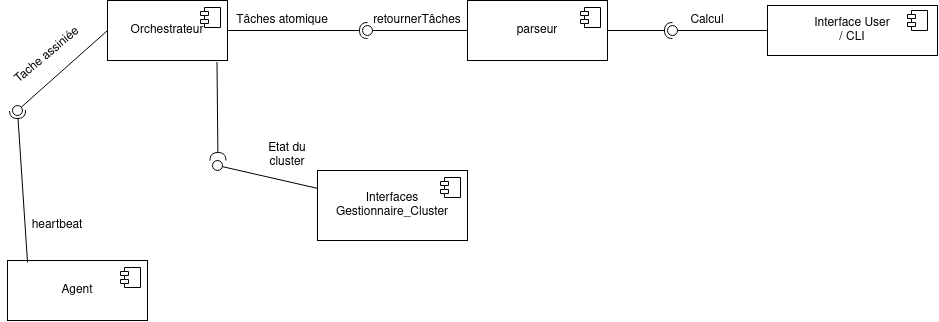

The diagram above was exported from draw.io. Its source (the exported page's mxGraphModel, read from the mxfile embedded in the PNG):
<mxGraphModel dx="2331" dy="771" grid="1" gridSize="10" guides="1" tooltips="1" connect="1" arrows="1" fold="1" page="1" pageScale="1" pageWidth="827" pageHeight="1169" math="0" shadow="0">
  <root>
    <mxCell id="0" />
    <mxCell id="1" parent="0" />
    <mxCell id="a4AjbsoPxYVGX9kpmuuV-2" parent="1" style="html=1;dropTarget=0;whiteSpace=wrap;" value="parseur" vertex="1">
      <mxGeometry height="60" width="140" x="320" y="170" as="geometry" />
    </mxCell>
    <mxCell id="a4AjbsoPxYVGX9kpmuuV-3" parent="a4AjbsoPxYVGX9kpmuuV-2" style="shape=module;jettyWidth=8;jettyHeight=4;" value="" vertex="1">
      <mxGeometry height="20" relative="1" width="20" x="1" as="geometry">
        <mxPoint x="-27" y="7" as="offset" />
      </mxGeometry>
    </mxCell>
    <mxCell id="56tMj8RuChbP_5ZJwaTl-1" edge="1" parent="1" source="a4AjbsoPxYVGX9kpmuuV-2" style="rounded=0;orthogonalLoop=1;jettySize=auto;html=1;endArrow=halfCircle;endFill=0;endSize=6;strokeWidth=1;sketch=0;exitX=1;exitY=0.5;exitDx=0;exitDy=0;" target="56tMj8RuChbP_5ZJwaTl-3" value="">
      <mxGeometry relative="1" as="geometry">
        <mxPoint x="430" y="345" as="sourcePoint" />
      </mxGeometry>
    </mxCell>
    <mxCell id="56tMj8RuChbP_5ZJwaTl-2" edge="1" parent="1" source="56tMj8RuChbP_5ZJwaTl-7" style="rounded=0;orthogonalLoop=1;jettySize=auto;html=1;endArrow=oval;endFill=0;sketch=0;sourcePerimeterSpacing=0;targetPerimeterSpacing=0;endSize=10;entryX=0.9;entryY=0.55;entryDx=0;entryDy=0;entryPerimeter=0;" target="56tMj8RuChbP_5ZJwaTl-3" value="">
      <mxGeometry relative="1" as="geometry">
        <mxPoint x="520" y="200" as="sourcePoint" />
        <mxPoint x="160" y="200" as="targetPoint" />
      </mxGeometry>
    </mxCell>
    <mxCell id="56tMj8RuChbP_5ZJwaTl-3" parent="1" style="ellipse;whiteSpace=wrap;html=1;align=center;aspect=fixed;fillColor=none;strokeColor=none;resizable=0;perimeter=centerPerimeter;rotatable=0;allowArrows=0;points=[];outlineConnect=1;" value="" vertex="1">
      <mxGeometry height="10" width="10" x="520" y="195" as="geometry" />
    </mxCell>
    <mxCell id="56tMj8RuChbP_5ZJwaTl-6" parent="1" style="ellipse;whiteSpace=wrap;html=1;align=center;aspect=fixed;fillColor=none;strokeColor=none;resizable=0;perimeter=centerPerimeter;rotatable=0;allowArrows=0;points=[];outlineConnect=1;" value="" vertex="1">
      <mxGeometry height="10" width="10" x="260" y="195" as="geometry" />
    </mxCell>
    <mxCell id="56tMj8RuChbP_5ZJwaTl-7" parent="1" style="html=1;dropTarget=0;whiteSpace=wrap;" value="&lt;div&gt;Interface User&lt;/div&gt;&lt;div&gt;/ CLI&lt;/div&gt;" vertex="1">
      <mxGeometry height="50" width="170" x="620" y="175" as="geometry" />
    </mxCell>
    <mxCell id="56tMj8RuChbP_5ZJwaTl-9" parent="1" style="html=1;dropTarget=0;whiteSpace=wrap;" value="Orchestrateur" vertex="1">
      <mxGeometry height="60" width="120" x="-40" y="170" as="geometry" />
    </mxCell>
    <mxCell id="56tMj8RuChbP_5ZJwaTl-10" parent="56tMj8RuChbP_5ZJwaTl-9" style="shape=module;jettyWidth=8;jettyHeight=4;" value="" vertex="1">
      <mxGeometry height="20" relative="1" width="20" x="1" as="geometry">
        <mxPoint x="-27" y="7" as="offset" />
      </mxGeometry>
    </mxCell>
    <mxCell id="56tMj8RuChbP_5ZJwaTl-11" edge="1" parent="1" source="56tMj8RuChbP_5ZJwaTl-9" style="rounded=0;orthogonalLoop=1;jettySize=auto;html=1;endArrow=halfCircle;endFill=0;endSize=6;strokeWidth=1;sketch=0;exitX=1;exitY=0.5;exitDx=0;exitDy=0;" value="">
      <mxGeometry relative="1" as="geometry">
        <mxPoint x="190" y="201" as="sourcePoint" />
        <mxPoint x="220" y="200" as="targetPoint" />
      </mxGeometry>
    </mxCell>
    <mxCell id="56tMj8RuChbP_5ZJwaTl-12" edge="1" parent="1" source="a4AjbsoPxYVGX9kpmuuV-2" style="rounded=0;orthogonalLoop=1;jettySize=auto;html=1;endArrow=oval;endFill=0;sketch=0;sourcePerimeterSpacing=0;targetPerimeterSpacing=0;endSize=10;exitX=0;exitY=0.5;exitDx=0;exitDy=0;" value="">
      <mxGeometry relative="1" as="geometry">
        <mxPoint x="390" y="305" as="sourcePoint" />
        <mxPoint x="220" y="200" as="targetPoint" />
      </mxGeometry>
    </mxCell>
    <mxCell id="56tMj8RuChbP_5ZJwaTl-13" parent="1" style="ellipse;whiteSpace=wrap;html=1;align=center;aspect=fixed;fillColor=none;strokeColor=none;resizable=0;perimeter=centerPerimeter;rotatable=0;allowArrows=0;points=[];outlineConnect=1;" value="" vertex="1">
      <mxGeometry height="10" width="10" x="405" y="300" as="geometry" />
    </mxCell>
    <mxCell id="56tMj8RuChbP_5ZJwaTl-14" parent="1" style="text;html=1;whiteSpace=wrap;strokeColor=none;fillColor=none;align=center;verticalAlign=middle;rounded=0;" value="heartbeat" vertex="1">
      <mxGeometry height="30" width="60" x="-120" y="380" as="geometry" />
    </mxCell>
    <mxCell id="Ldln2meK1dMnLCLNZ84v-1" parent="1" style="html=1;dropTarget=0;whiteSpace=wrap;" value="Agent" vertex="1">
      <mxGeometry height="60" width="140" x="-140" y="430" as="geometry" />
    </mxCell>
    <mxCell id="Ldln2meK1dMnLCLNZ84v-2" parent="Ldln2meK1dMnLCLNZ84v-1" style="shape=module;jettyWidth=8;jettyHeight=4;" value="" vertex="1">
      <mxGeometry height="20" relative="1" width="20" x="1" as="geometry">
        <mxPoint x="-27" y="7" as="offset" />
      </mxGeometry>
    </mxCell>
    <mxCell id="Ldln2meK1dMnLCLNZ84v-4" parent="1" style="text;html=1;whiteSpace=wrap;strokeColor=none;fillColor=none;align=center;verticalAlign=middle;rounded=0;" value="Calcul" vertex="1">
      <mxGeometry height="30" width="60" x="530" y="175" as="geometry" />
    </mxCell>
    <mxCell id="Ldln2meK1dMnLCLNZ84v-6" parent="1" style="text;html=1;whiteSpace=wrap;strokeColor=none;fillColor=none;align=center;verticalAlign=middle;rounded=0;" value="retournerTâches" vertex="1">
      <mxGeometry height="30" width="60" x="240" y="175" as="geometry" />
    </mxCell>
    <mxCell id="Ldln2meK1dMnLCLNZ84v-8" edge="1" parent="1" source="Ldln2meK1dMnLCLNZ84v-1" style="rounded=0;orthogonalLoop=1;jettySize=auto;html=1;endArrow=halfCircle;endFill=0;endSize=6;strokeWidth=1;sketch=0;exitX=0.143;exitY=0.033;exitDx=0;exitDy=0;exitPerimeter=0;" value="">
      <mxGeometry relative="1" as="geometry">
        <mxPoint x="-130" y="400" as="sourcePoint" />
        <mxPoint x="-130" y="280" as="targetPoint" />
      </mxGeometry>
    </mxCell>
    <mxCell id="Ldln2meK1dMnLCLNZ84v-9" edge="1" parent="1" source="56tMj8RuChbP_5ZJwaTl-9" style="rounded=0;orthogonalLoop=1;jettySize=auto;html=1;endArrow=oval;endFill=0;sketch=0;sourcePerimeterSpacing=0;targetPerimeterSpacing=0;endSize=10;exitX=0;exitY=0.5;exitDx=0;exitDy=0;" value="">
      <mxGeometry relative="1" as="geometry">
        <mxPoint x="410" y="345" as="sourcePoint" />
        <mxPoint x="-130" y="280" as="targetPoint" />
      </mxGeometry>
    </mxCell>
    <mxCell id="Ldln2meK1dMnLCLNZ84v-11" parent="1" style="text;html=1;whiteSpace=wrap;strokeColor=none;fillColor=none;align=center;verticalAlign=middle;rounded=0;" value="Tâches atomique" vertex="1">
      <mxGeometry height="30" width="110" x="80" y="175" as="geometry" />
    </mxCell>
    <mxCell id="Ldln2meK1dMnLCLNZ84v-12" parent="1" style="text;html=1;whiteSpace=wrap;strokeColor=none;fillColor=none;align=center;verticalAlign=middle;rounded=0;rotation=-40;" value="Tache assiniée" vertex="1">
      <mxGeometry height="30" width="100" x="-150" y="210" as="geometry" />
    </mxCell>
    <mxCell id="Ldln2meK1dMnLCLNZ84v-18" parent="1" style="html=1;dropTarget=0;whiteSpace=wrap;" value="Interfaces Gestionnaire_Cluster" vertex="1">
      <mxGeometry height="70" width="150" x="170" y="340" as="geometry" />
    </mxCell>
    <mxCell id="Ldln2meK1dMnLCLNZ84v-19" parent="Ldln2meK1dMnLCLNZ84v-18" style="shape=module;jettyWidth=8;jettyHeight=4;" value="" vertex="1">
      <mxGeometry height="20" relative="1" width="20" x="1" as="geometry">
        <mxPoint x="-27" y="7" as="offset" />
      </mxGeometry>
    </mxCell>
    <mxCell id="Ldln2meK1dMnLCLNZ84v-21" parent="Ldln2meK1dMnLCLNZ84v-18" style="shape=module;jettyWidth=8;jettyHeight=4;" value="" vertex="1">
      <mxGeometry height="20" relative="1" width="20" x="1" as="geometry">
        <mxPoint x="440" y="-160" as="offset" />
      </mxGeometry>
    </mxCell>
    <mxCell id="Ldln2meK1dMnLCLNZ84v-24" parent="1" style="ellipse;whiteSpace=wrap;html=1;align=center;aspect=fixed;fillColor=none;strokeColor=none;resizable=0;perimeter=centerPerimeter;rotatable=0;allowArrows=0;points=[];outlineConnect=1;" value="" vertex="1">
      <mxGeometry height="10" width="10" x="15" y="330" as="geometry" />
    </mxCell>
    <mxCell id="Ldln2meK1dMnLCLNZ84v-26" edge="1" parent="1" source="Ldln2meK1dMnLCLNZ84v-18" style="rounded=0;orthogonalLoop=1;jettySize=auto;html=1;endArrow=oval;endFill=0;sketch=0;sourcePerimeterSpacing=0;targetPerimeterSpacing=0;endSize=10;" target="Ldln2meK1dMnLCLNZ84v-27" value="">
      <mxGeometry relative="1" as="geometry">
        <mxPoint x="50" y="335" as="sourcePoint" />
      </mxGeometry>
    </mxCell>
    <mxCell id="Ldln2meK1dMnLCLNZ84v-27" parent="1" style="ellipse;whiteSpace=wrap;html=1;align=center;aspect=fixed;fillColor=none;strokeColor=none;resizable=0;perimeter=centerPerimeter;rotatable=0;allowArrows=0;points=[];outlineConnect=1;" value="" vertex="1">
      <mxGeometry height="10" width="10" x="65" y="330" as="geometry" />
    </mxCell>
    <mxCell id="Ldln2meK1dMnLCLNZ84v-28" edge="1" parent="1" style="rounded=0;orthogonalLoop=1;jettySize=auto;html=1;endArrow=halfCircle;endFill=0;endSize=6;strokeWidth=1;sketch=0;exitX=0.867;exitY=0.958;exitDx=0;exitDy=0;exitPerimeter=0;" value="">
      <mxGeometry relative="1" as="geometry">
        <mxPoint x="69.49999999999996" y="231.46" as="sourcePoint" />
        <mxPoint x="70.46" y="330" as="targetPoint" />
      </mxGeometry>
    </mxCell>
    <mxCell id="Ldln2meK1dMnLCLNZ84v-29" parent="1" style="text;html=1;whiteSpace=wrap;strokeColor=none;fillColor=none;align=center;verticalAlign=middle;rounded=0;" value="Etat du cluster" vertex="1">
      <mxGeometry height="30" width="60" x="110" y="310" as="geometry" />
    </mxCell>
  </root>
</mxGraphModel>